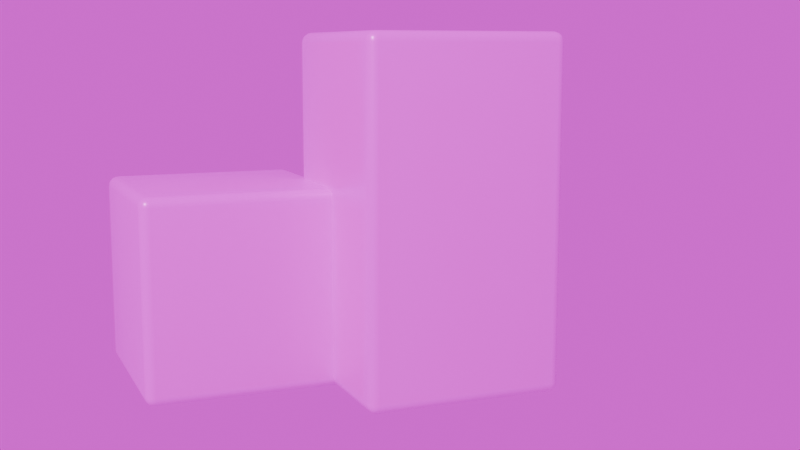 # Source: Buildings.blend  (saved by Blender 5.1.30; exported with 4.5.12 LTS)
import bpy
from mathutils import Matrix  # noqa: F401  (used for matrix-valued properties, if any)

bpy.ops.wm.read_factory_settings(use_empty=True)
scene = bpy.context.scene
scene.name = 'Scene'

# ---- collections
col_camera = bpy.data.collections.new('Camera'); scene.collection.children.link(col_camera)
col_collection = bpy.data.collections.new('Collection'); scene.collection.children.link(col_collection)

# ---- images (referenced by path relative to the original .blend; pixels are not part of the script)
import os
ASSET_DIR = os.environ.get("B2B_ASSET_DIR", "")  # directory of the original .blend (textures are referenced by path, not embedded)
HERE = os.path.dirname(os.path.abspath(__file__))  # packed textures are extracted next to this script under _unpacked/

def load_image(name, relpath, width, height, colorspace="sRGB"):
    """Load a texture the original file referenced (path relative to the .blend, or extracted next to this script)."""
    p = next((c for c in (os.path.join(HERE, relpath), os.path.join(ASSET_DIR, relpath)) if relpath and os.path.exists(c)), "")
    if p:
        img = bpy.data.images.load(p, check_existing=True)
        img.name = name
    else:  # same state as the original file: an image datablock whose file is absent (Cycles renders it pink)
        img = bpy.data.images.new(name, width, height)
        img.source = "FILE"
        img.filepath = "//" + (relpath or name)
    img.colorspace_settings.name = colorspace
    return img
img_buildings_albedo = load_image('Buildings.Albedo', 'textures/Buildings.Albedo.png', 1024, 1024, 'sRGB')
img_story_studio_01_4k_exr = load_image('story_studio_01_4k.exr', 'story_studio_01_4k.exr', 1024, 1024, 'Linear Rec.709')

# ---- materials (node trees are filled in below, after node groups)
mat_base = bpy.data.materials.new('Base')
mat_base.alpha_threshold = 0.0
mat_base.use_backface_culling_lightprobe_volume = False
mat_base.roughness = 0.5
mat_base.line_color = (0.0, 0.0, 0.0, 1.0)

# ---- material node trees
mat_base.use_nodes = True; mat_base.node_tree.nodes.clear()
_N = mat_base.node_tree.nodes; _L = mat_base.node_tree.links
n0 = _N.new('ShaderNodeOutputMaterial'); n0.name = 'Material Output'; n0.location = (200, 100)
n1 = _N.new('ShaderNodeBsdfPrincipled'); n1.name = 'Principled BSDF'; n1.location = (-200, 100)
n1.inputs[1].default_value = 0.15
n1.inputs[2].default_value = 0.35
n2 = _N.new('ShaderNodeTexImage'); n2.name = 'Image Texture'; n2.location = (-576, 208)
n2.image = img_buildings_albedo
n3 = _N.new('ShaderNodeMapping'); n3.name = 'Mapping.001'; n3.location = (-888, 181)
n4 = _N.new('ShaderNodeTexCoord'); n4.name = 'Texture Coordinate.001'; n4.location = (-1068, 181)
_L.new(n1.outputs[0], n0.inputs[0])
_L.new(n4.outputs[2], n3.inputs[0])
_L.new(n3.outputs[0], n2.inputs[0])
_L.new(n2.outputs[0], n1.inputs[0])
n0.is_active_output = True

# ---- world
world_world = bpy.data.worlds.new('World'); scene.world = world_world
world_world.use_nodes = True; world_world.node_tree.nodes.clear()
_N = world_world.node_tree.nodes; _L = world_world.node_tree.links
n0 = _N.new('ShaderNodeOutputWorld'); n0.name = 'World Output'; n0.location = (200, 100)
n1 = _N.new('ShaderNodeBackground'); n1.name = 'Background'; n1.location = (-200, 100)
n2 = _N.new('ShaderNodeTexEnvironment'); n2.name = 'Environment Texture'; n2.location = (-490, 71)
n2.image = img_story_studio_01_4k_exr
_L.new(n1.outputs[0], n0.inputs[0])
_L.new(n2.outputs[0], n1.inputs[0])
n0.is_active_output = True
world_world.color = (0.05088, 0.05088, 0.05088)
world_world.sun_shadow_jitter_overblur = 0.0

# ---- cameras
cam_camera = bpy.data.cameras.new('Camera')

# ---- meshes
me_cube_001 = bpy.data.meshes.new('Cube.001')
me_cube_001.from_pydata([(-1.0, -1.0, -1.0), (-1.0, -1.0, 1.0), (-1.0, 1.0, -1.0), (-1.0, 1.0, 1.0), (1.0, -1.0, -1.0), (1.0, -1.0, 1.0), (1.0, 1.0, -1.0), (1.0, 1.0, 1.0)], [], [(0, 1, 3, 2), (2, 3, 7, 6), (6, 7, 5, 4), (4, 5, 1, 0), (2, 6, 4, 0), (7, 3, 1, 5)])
me_cube_001.polygons.foreach_set('use_smooth', [True] * 6)
_uv = me_cube_001.uv_layers.new(name='UVMap')
_uv.uv.foreach_set('vector', [0.6904, 0.6585, 0.6904, 0.8185, 0.5304, 0.8185, 0.5304, 0.6585, 0.5304, 0.6585, 0.5304, 0.8185, 0.3704, 0.8185, 0.3704, 0.6585, 0.3704, 0.6585, 0.3704, 0.8185, 0.2104, 0.8185, 0.2104, 0.6585, 0.2104, 0.6585, 0.2104, 0.8185, 0.05039, 0.8185, 0.05039, 0.6585, 0.3704, 0.4985, 0.3704, 0.6585, 0.2104, 0.6585, 0.2104, 0.4985, 0.3704, 0.8185, 0.3704, 0.9785, 0.2104, 0.9785, 0.2104, 0.8185])
me_cube_001.materials.append(mat_base)
me_cube_001.update()
me_cube_002 = bpy.data.meshes.new('Cube.002')
me_cube_002.from_pydata([(0.007869, 0.8579, -1.0), (0.007869, 0.8579, 2.509), (0.007869, 2.858, -1.0), (0.007869, 2.858, 2.509), (2.008, 0.8579, -1.0), (2.008, 0.8579, 2.509), (2.008, 2.858, -1.0), (2.008, 2.858, 2.509)], [], [(0, 1, 3, 2), (2, 3, 7, 6), (6, 7, 5, 4), (4, 5, 1, 0), (2, 6, 4, 0), (7, 3, 1, 5)])
me_cube_002.polygons.foreach_set('use_smooth', [True] * 6)
_uv = me_cube_002.uv_layers.new(name='UVMap')
_uv.uv.foreach_set('vector', [0.9856, 0.1649, 0.9856, 0.4826, 0.8417, 0.4826, 0.8417, 0.1649, 0.8417, 0.1649, 0.8417, 0.4826, 0.6979, 0.4826, 0.6979, 0.1649, 0.6979, 0.1649, 0.6979, 0.4826, 0.5541, 0.4826, 0.5541, 0.1649, 0.5541, 0.1649, 0.5541, 0.4826, 0.4102, 0.4826, 0.4102, 0.1649, 0.6988, 0.02108, 0.6979, 0.1649, 0.5541, 0.1649, 0.555, 0.02108, 0.6979, 0.4826, 0.6988, 0.6264, 0.555, 0.6264, 0.5541, 0.4826])
me_cube_002.materials.append(mat_base)
me_cube_002.update()

# ---- objects
ob_camera = bpy.data.objects.new('Camera', cam_camera)
ob_cube_001 = bpy.data.objects.new('Cube.001', me_cube_001)
ob_cube_002 = bpy.data.objects.new('Cube.002', me_cube_002)

# ---- transforms, parenting, visibility, modifiers, constraints
ob_camera.location = (11.16, -2.638, 2.341)
ob_camera.rotation_euler = (1.414, 2.19e-06, 1.178)
ob_cube_001.location = (0.0, 0.0, 0.0)
_m = ob_cube_001.modifiers.new('Bevel', 'BEVEL')
_m.segments = 5
ob_cube_002.location = (0.0, 0.0, 0.0)
_m = ob_cube_002.modifiers.new('Bevel', 'BEVEL')
_m.segments = 4

# ---- collection membership
col_camera.objects.link(ob_camera)
col_collection.objects.link(ob_cube_001)
col_collection.objects.link(ob_cube_002)

# ---- scene / render settings (as saved in the file)
scene.camera = ob_camera
scene.frame_start = 1; scene.frame_end = 250; scene.frame_set(1)
scene.render.engine = 'BLENDER_EEVEE_NEXT'
scene.render.film_transparent = True
scene.render.bake_bias = 0.0
scene.render.bake_samples = 0
scene.cycles.sampling_pattern = 'TABULATED_SOBOL'
scene.eevee.use_volume_custom_range = False
bpy.context.view_layer.update()

# ---- added for rendering (the .blend has no usable light): sun
light_auto_sun = bpy.data.lights.new('AutoSun', 'SUN')
light_auto_sun.energy = 3.0
light_auto_sun.angle = 0.0523599
ob_auto_sun = bpy.data.objects.new('AutoSun', light_auto_sun)
scene.collection.objects.link(ob_auto_sun)
ob_auto_sun.rotation_euler = (0.872665, 0.174533, 0.523599)
bpy.context.view_layer.update()
